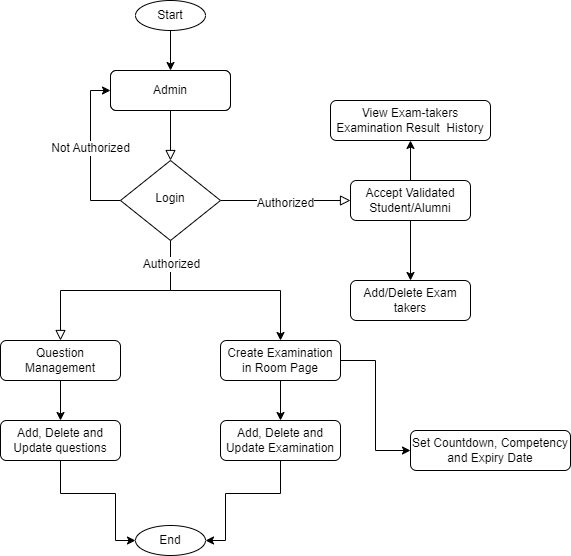

The diagram above was exported from draw.io. Its source (the exported page's mxGraphModel, read from the mxfile embedded in the PNG):
<mxGraphModel dx="880" dy="478" grid="1" gridSize="10" guides="1" tooltips="1" connect="1" arrows="1" fold="1" page="1" pageScale="1" pageWidth="827" pageHeight="1169" math="0" shadow="0">
  <root>
    <mxCell id="WIyWlLk6GJQsqaUBKTNV-0" />
    <mxCell id="WIyWlLk6GJQsqaUBKTNV-1" parent="WIyWlLk6GJQsqaUBKTNV-0" />
    <mxCell id="WIyWlLk6GJQsqaUBKTNV-2" value="" style="rounded=0;html=1;jettySize=auto;orthogonalLoop=1;fontSize=11;endArrow=block;endFill=0;endSize=8;strokeWidth=1;shadow=0;labelBackgroundColor=none;edgeStyle=orthogonalEdgeStyle;" parent="WIyWlLk6GJQsqaUBKTNV-1" source="WIyWlLk6GJQsqaUBKTNV-3" target="WIyWlLk6GJQsqaUBKTNV-6" edge="1">
      <mxGeometry relative="1" as="geometry" />
    </mxCell>
    <mxCell id="WIyWlLk6GJQsqaUBKTNV-3" value="Admin" style="rounded=1;whiteSpace=wrap;html=1;fontSize=12;glass=0;strokeWidth=1;shadow=0;" parent="WIyWlLk6GJQsqaUBKTNV-1" vertex="1">
      <mxGeometry x="340" y="100" width="120" height="40" as="geometry" />
    </mxCell>
    <mxCell id="WIyWlLk6GJQsqaUBKTNV-4" value="" style="rounded=0;html=1;jettySize=auto;orthogonalLoop=1;fontSize=11;endArrow=block;endFill=0;endSize=8;strokeWidth=1;shadow=0;labelBackgroundColor=none;edgeStyle=orthogonalEdgeStyle;entryX=0.5;entryY=0;entryDx=0;entryDy=0;" parent="WIyWlLk6GJQsqaUBKTNV-1" source="WIyWlLk6GJQsqaUBKTNV-6" target="Lui-QDZjko_CSybqJC_c-7" edge="1">
      <mxGeometry y="20" relative="1" as="geometry">
        <mxPoint as="offset" />
        <mxPoint x="400" y="322" as="targetPoint" />
      </mxGeometry>
    </mxCell>
    <mxCell id="WIyWlLk6GJQsqaUBKTNV-5" value="" style="edgeStyle=orthogonalEdgeStyle;rounded=0;html=1;jettySize=auto;orthogonalLoop=1;fontSize=11;endArrow=block;endFill=0;endSize=8;strokeWidth=1;shadow=0;labelBackgroundColor=none;" parent="WIyWlLk6GJQsqaUBKTNV-1" source="WIyWlLk6GJQsqaUBKTNV-6" target="WIyWlLk6GJQsqaUBKTNV-7" edge="1">
      <mxGeometry y="10" relative="1" as="geometry">
        <mxPoint as="offset" />
      </mxGeometry>
    </mxCell>
    <mxCell id="Lui-QDZjko_CSybqJC_c-5" value="&lt;font style=&quot;font-size: 12px;&quot;&gt;Authorized&lt;/font&gt;" style="edgeLabel;html=1;align=center;verticalAlign=middle;resizable=0;points=[];" parent="WIyWlLk6GJQsqaUBKTNV-5" vertex="1" connectable="0">
      <mxGeometry x="-0.0154" y="-2" relative="1" as="geometry">
        <mxPoint as="offset" />
      </mxGeometry>
    </mxCell>
    <mxCell id="Lui-QDZjko_CSybqJC_c-2" style="edgeStyle=orthogonalEdgeStyle;rounded=0;orthogonalLoop=1;jettySize=auto;html=1;entryX=0;entryY=0.5;entryDx=0;entryDy=0;" parent="WIyWlLk6GJQsqaUBKTNV-1" source="WIyWlLk6GJQsqaUBKTNV-6" target="WIyWlLk6GJQsqaUBKTNV-3" edge="1">
      <mxGeometry relative="1" as="geometry">
        <Array as="points">
          <mxPoint x="320" y="230" />
          <mxPoint x="320" y="120" />
        </Array>
      </mxGeometry>
    </mxCell>
    <mxCell id="Lui-QDZjko_CSybqJC_c-3" value="&lt;font style=&quot;font-size: 12px;&quot;&gt;Not Authorized&lt;/font&gt;" style="edgeLabel;html=1;align=center;verticalAlign=middle;resizable=0;points=[];" parent="Lui-QDZjko_CSybqJC_c-2" vertex="1" connectable="0">
      <mxGeometry x="0.0375" y="1" relative="1" as="geometry">
        <mxPoint as="offset" />
      </mxGeometry>
    </mxCell>
    <mxCell id="Lui-QDZjko_CSybqJC_c-11" style="edgeStyle=orthogonalEdgeStyle;rounded=0;orthogonalLoop=1;jettySize=auto;html=1;entryX=0.5;entryY=0;entryDx=0;entryDy=0;" parent="WIyWlLk6GJQsqaUBKTNV-1" source="WIyWlLk6GJQsqaUBKTNV-6" target="Lui-QDZjko_CSybqJC_c-8" edge="1">
      <mxGeometry relative="1" as="geometry" />
    </mxCell>
    <mxCell id="Lui-QDZjko_CSybqJC_c-12" value="&lt;span style=&quot;font-size: 12px;&quot;&gt;Authorized&lt;/span&gt;" style="edgeLabel;html=1;align=center;verticalAlign=middle;resizable=0;points=[];" parent="Lui-QDZjko_CSybqJC_c-11" vertex="1" connectable="0">
      <mxGeometry x="-0.7807" relative="1" as="geometry">
        <mxPoint as="offset" />
      </mxGeometry>
    </mxCell>
    <mxCell id="WIyWlLk6GJQsqaUBKTNV-6" value="Login" style="rhombus;whiteSpace=wrap;html=1;shadow=0;fontFamily=Helvetica;fontSize=12;align=center;strokeWidth=1;spacing=6;spacingTop=-4;" parent="WIyWlLk6GJQsqaUBKTNV-1" vertex="1">
      <mxGeometry x="350" y="190" width="100" height="80" as="geometry" />
    </mxCell>
    <mxCell id="Lui-QDZjko_CSybqJC_c-15" style="edgeStyle=orthogonalEdgeStyle;rounded=0;orthogonalLoop=1;jettySize=auto;html=1;" parent="WIyWlLk6GJQsqaUBKTNV-1" source="WIyWlLk6GJQsqaUBKTNV-7" target="Lui-QDZjko_CSybqJC_c-14" edge="1">
      <mxGeometry relative="1" as="geometry" />
    </mxCell>
    <mxCell id="Lui-QDZjko_CSybqJC_c-58" style="edgeStyle=orthogonalEdgeStyle;rounded=0;orthogonalLoop=1;jettySize=auto;html=1;entryX=0.5;entryY=1;entryDx=0;entryDy=0;" parent="WIyWlLk6GJQsqaUBKTNV-1" source="WIyWlLk6GJQsqaUBKTNV-7" target="Lui-QDZjko_CSybqJC_c-57" edge="1">
      <mxGeometry relative="1" as="geometry" />
    </mxCell>
    <mxCell id="WIyWlLk6GJQsqaUBKTNV-7" value="Accept Validated Student/Alumni" style="rounded=1;whiteSpace=wrap;html=1;fontSize=12;glass=0;strokeWidth=1;shadow=0;" parent="WIyWlLk6GJQsqaUBKTNV-1" vertex="1">
      <mxGeometry x="580" y="210" width="120" height="40" as="geometry" />
    </mxCell>
    <mxCell id="WIyWlLk6GJQsqaUBKTNV-8" value="No" style="rounded=0;html=1;jettySize=auto;orthogonalLoop=1;fontSize=11;endArrow=block;endFill=0;endSize=8;strokeWidth=1;shadow=0;labelBackgroundColor=none;edgeStyle=orthogonalEdgeStyle;" parent="WIyWlLk6GJQsqaUBKTNV-1" edge="1">
      <mxGeometry x="0.3333" y="20" relative="1" as="geometry">
        <mxPoint as="offset" />
        <mxPoint x="400" y="402" as="sourcePoint" />
      </mxGeometry>
    </mxCell>
    <mxCell id="WIyWlLk6GJQsqaUBKTNV-9" value="Yes" style="edgeStyle=orthogonalEdgeStyle;rounded=0;html=1;jettySize=auto;orthogonalLoop=1;fontSize=11;endArrow=block;endFill=0;endSize=8;strokeWidth=1;shadow=0;labelBackgroundColor=none;" parent="WIyWlLk6GJQsqaUBKTNV-1" edge="1">
      <mxGeometry y="10" relative="1" as="geometry">
        <mxPoint as="offset" />
        <mxPoint x="450" y="362" as="sourcePoint" />
      </mxGeometry>
    </mxCell>
    <mxCell id="Lui-QDZjko_CSybqJC_c-1" style="edgeStyle=orthogonalEdgeStyle;rounded=0;orthogonalLoop=1;jettySize=auto;html=1;" parent="WIyWlLk6GJQsqaUBKTNV-1" source="Lui-QDZjko_CSybqJC_c-0" target="WIyWlLk6GJQsqaUBKTNV-3" edge="1">
      <mxGeometry relative="1" as="geometry" />
    </mxCell>
    <mxCell id="Lui-QDZjko_CSybqJC_c-0" value="Start" style="ellipse;whiteSpace=wrap;html=1;" parent="WIyWlLk6GJQsqaUBKTNV-1" vertex="1">
      <mxGeometry x="365" y="30" width="70" height="30" as="geometry" />
    </mxCell>
    <mxCell id="Lui-QDZjko_CSybqJC_c-19" style="edgeStyle=orthogonalEdgeStyle;rounded=0;orthogonalLoop=1;jettySize=auto;html=1;entryX=0.5;entryY=0;entryDx=0;entryDy=0;" parent="WIyWlLk6GJQsqaUBKTNV-1" source="Lui-QDZjko_CSybqJC_c-7" target="Lui-QDZjko_CSybqJC_c-9" edge="1">
      <mxGeometry relative="1" as="geometry" />
    </mxCell>
    <mxCell id="Lui-QDZjko_CSybqJC_c-7" value="Question Management" style="rounded=1;whiteSpace=wrap;html=1;fontSize=12;glass=0;strokeWidth=1;shadow=0;" parent="WIyWlLk6GJQsqaUBKTNV-1" vertex="1">
      <mxGeometry x="230" y="370" width="120" height="40" as="geometry" />
    </mxCell>
    <mxCell id="Lui-QDZjko_CSybqJC_c-20" style="edgeStyle=orthogonalEdgeStyle;rounded=0;orthogonalLoop=1;jettySize=auto;html=1;entryX=0.5;entryY=0;entryDx=0;entryDy=0;" parent="WIyWlLk6GJQsqaUBKTNV-1" source="Lui-QDZjko_CSybqJC_c-8" target="Lui-QDZjko_CSybqJC_c-18" edge="1">
      <mxGeometry relative="1" as="geometry" />
    </mxCell>
    <mxCell id="Lui-QDZjko_CSybqJC_c-23" style="edgeStyle=orthogonalEdgeStyle;rounded=0;orthogonalLoop=1;jettySize=auto;html=1;entryX=0;entryY=0.5;entryDx=0;entryDy=0;" parent="WIyWlLk6GJQsqaUBKTNV-1" source="Lui-QDZjko_CSybqJC_c-8" target="Lui-QDZjko_CSybqJC_c-24" edge="1">
      <mxGeometry relative="1" as="geometry">
        <mxPoint x="650" y="390.0000000000001" as="targetPoint" />
      </mxGeometry>
    </mxCell>
    <mxCell id="Lui-QDZjko_CSybqJC_c-8" value="Create Examination in Room Page" style="rounded=1;whiteSpace=wrap;html=1;fontSize=12;glass=0;strokeWidth=1;shadow=0;" parent="WIyWlLk6GJQsqaUBKTNV-1" vertex="1">
      <mxGeometry x="450" y="370" width="120" height="40" as="geometry" />
    </mxCell>
    <mxCell id="Lui-QDZjko_CSybqJC_c-26" style="edgeStyle=orthogonalEdgeStyle;rounded=0;orthogonalLoop=1;jettySize=auto;html=1;entryX=0;entryY=0.5;entryDx=0;entryDy=0;" parent="WIyWlLk6GJQsqaUBKTNV-1" source="Lui-QDZjko_CSybqJC_c-9" target="Lui-QDZjko_CSybqJC_c-25" edge="1">
      <mxGeometry relative="1" as="geometry">
        <Array as="points">
          <mxPoint x="290" y="523" />
          <mxPoint x="345" y="523" />
          <mxPoint x="345" y="570" />
        </Array>
      </mxGeometry>
    </mxCell>
    <mxCell id="Lui-QDZjko_CSybqJC_c-9" value="Add, Delete and Update questions" style="rounded=1;whiteSpace=wrap;html=1;fontSize=12;glass=0;strokeWidth=1;shadow=0;" parent="WIyWlLk6GJQsqaUBKTNV-1" vertex="1">
      <mxGeometry x="230" y="450" width="120" height="40" as="geometry" />
    </mxCell>
    <mxCell id="Lui-QDZjko_CSybqJC_c-14" value="Add/Delete Exam takers" style="rounded=1;whiteSpace=wrap;html=1;fontSize=12;glass=0;strokeWidth=1;shadow=0;" parent="WIyWlLk6GJQsqaUBKTNV-1" vertex="1">
      <mxGeometry x="580" y="310" width="120" height="40" as="geometry" />
    </mxCell>
    <mxCell id="Lui-QDZjko_CSybqJC_c-27" style="edgeStyle=orthogonalEdgeStyle;rounded=0;orthogonalLoop=1;jettySize=auto;html=1;entryX=1;entryY=0.5;entryDx=0;entryDy=0;" parent="WIyWlLk6GJQsqaUBKTNV-1" source="Lui-QDZjko_CSybqJC_c-18" target="Lui-QDZjko_CSybqJC_c-25" edge="1">
      <mxGeometry relative="1" as="geometry">
        <Array as="points">
          <mxPoint x="510" y="523" />
          <mxPoint x="455" y="523" />
          <mxPoint x="455" y="570" />
        </Array>
      </mxGeometry>
    </mxCell>
    <mxCell id="Lui-QDZjko_CSybqJC_c-18" value="Add, Delete and Update Examination" style="rounded=1;whiteSpace=wrap;html=1;fontSize=12;glass=0;strokeWidth=1;shadow=0;" parent="WIyWlLk6GJQsqaUBKTNV-1" vertex="1">
      <mxGeometry x="450" y="450" width="120" height="40" as="geometry" />
    </mxCell>
    <mxCell id="Lui-QDZjko_CSybqJC_c-24" value="Set Countdown, Competency and Expiry Date" style="rounded=1;whiteSpace=wrap;html=1;fontSize=12;glass=0;strokeWidth=1;shadow=0;" parent="WIyWlLk6GJQsqaUBKTNV-1" vertex="1">
      <mxGeometry x="640" y="460" width="160" height="40" as="geometry" />
    </mxCell>
    <mxCell id="Lui-QDZjko_CSybqJC_c-25" value="End" style="ellipse;whiteSpace=wrap;html=1;" parent="WIyWlLk6GJQsqaUBKTNV-1" vertex="1">
      <mxGeometry x="365" y="555" width="70" height="30" as="geometry" />
    </mxCell>
    <mxCell id="Lui-QDZjko_CSybqJC_c-56" value="Admin" style="rounded=1;whiteSpace=wrap;html=1;fontSize=12;glass=0;strokeWidth=1;shadow=0;" parent="WIyWlLk6GJQsqaUBKTNV-1" vertex="1">
      <mxGeometry x="340" y="100" width="120" height="40" as="geometry" />
    </mxCell>
    <mxCell id="Lui-QDZjko_CSybqJC_c-57" value="View Exam-takers Examination Result&amp;nbsp; History" style="rounded=1;whiteSpace=wrap;html=1;fontSize=12;glass=0;strokeWidth=1;shadow=0;" parent="WIyWlLk6GJQsqaUBKTNV-1" vertex="1">
      <mxGeometry x="560" y="130" width="160" height="40" as="geometry" />
    </mxCell>
  </root>
</mxGraphModel>